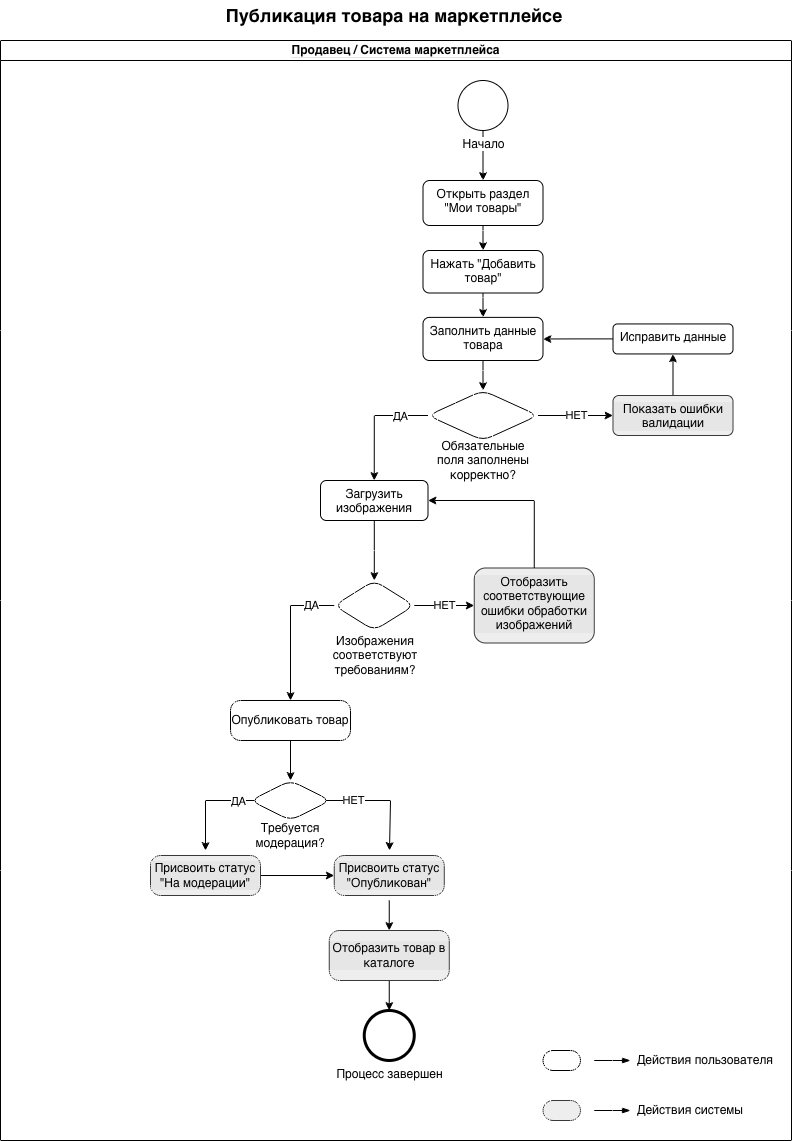

The diagram above was exported from draw.io. Its source (the exported page's mxGraphModel, read from the mxfile embedded in the PNG):
<mxGraphModel dx="1246" dy="1057" grid="1" gridSize="10" guides="1" tooltips="1" connect="1" arrows="1" fold="1" page="1" pageScale="1" pageWidth="827" pageHeight="1169" math="0" shadow="0">
  <root>
    <mxCell id="0" />
    <mxCell id="1" parent="0" />
    <mxCell id="plEp3-RyEcBP9Mjcbi0H-2" parent="1" style="swimlane;startSize=20;whiteSpace=wrap;html=1;labelBackgroundColor=#E6E6E6;" value="&lt;span style=&quot;background-color: light-dark(rgb(255, 255, 255), rgb(39, 39, 39));&quot;&gt;Продавец / Система маркетплейса&lt;/span&gt;" vertex="1">
      <mxGeometry height="1100" width="791" x="11" y="50" as="geometry" />
    </mxCell>
    <mxCell id="plEp3-RyEcBP9Mjcbi0H-6" edge="1" parent="plEp3-RyEcBP9Mjcbi0H-2" source="plEp3-RyEcBP9Mjcbi0H-4" style="edgeStyle=orthogonalEdgeStyle;rounded=0;orthogonalLoop=1;jettySize=auto;html=1;" target="plEp3-RyEcBP9Mjcbi0H-5" value="">
      <mxGeometry relative="1" as="geometry" />
    </mxCell>
    <mxCell id="plEp3-RyEcBP9Mjcbi0H-4" parent="plEp3-RyEcBP9Mjcbi0H-2" style="points=[[0.145,0.145,0],[0.5,0,0],[0.855,0.145,0],[1,0.5,0],[0.855,0.855,0],[0.5,1,0],[0.145,0.855,0],[0,0.5,0]];shape=mxgraph.bpmn.event;html=1;verticalLabelPosition=bottom;labelBackgroundColor=#ffffff;verticalAlign=top;align=center;perimeter=ellipsePerimeter;outlineConnect=0;aspect=fixed;outline=standard;symbol=general;" value="Начало" vertex="1">
      <mxGeometry height="50" width="50" x="457.5" y="40" as="geometry" />
    </mxCell>
    <mxCell id="plEp3-RyEcBP9Mjcbi0H-8" edge="1" parent="plEp3-RyEcBP9Mjcbi0H-2" source="plEp3-RyEcBP9Mjcbi0H-5" style="edgeStyle=orthogonalEdgeStyle;rounded=0;orthogonalLoop=1;jettySize=auto;html=1;" target="plEp3-RyEcBP9Mjcbi0H-7" value="">
      <mxGeometry relative="1" as="geometry" />
    </mxCell>
    <mxCell id="plEp3-RyEcBP9Mjcbi0H-5" parent="plEp3-RyEcBP9Mjcbi0H-2" style="rounded=1;whiteSpace=wrap;html=1;verticalAlign=top;labelBackgroundColor=#ffffff;" value="Открыть раздел &quot;Мои товары&quot;" vertex="1">
      <mxGeometry height="45" width="120" x="422.5" y="140" as="geometry" />
    </mxCell>
    <mxCell id="plEp3-RyEcBP9Mjcbi0H-10" edge="1" parent="plEp3-RyEcBP9Mjcbi0H-2" source="plEp3-RyEcBP9Mjcbi0H-7" style="edgeStyle=orthogonalEdgeStyle;rounded=0;orthogonalLoop=1;jettySize=auto;html=1;" target="plEp3-RyEcBP9Mjcbi0H-9" value="">
      <mxGeometry relative="1" as="geometry" />
    </mxCell>
    <mxCell id="plEp3-RyEcBP9Mjcbi0H-7" parent="plEp3-RyEcBP9Mjcbi0H-2" style="whiteSpace=wrap;html=1;verticalAlign=top;rounded=1;labelBackgroundColor=#ffffff;" value="Нажать &quot;Добавить товар&quot;" vertex="1">
      <mxGeometry height="42.5" width="120" x="422.5" y="210" as="geometry" />
    </mxCell>
    <mxCell id="plEp3-RyEcBP9Mjcbi0H-12" edge="1" parent="plEp3-RyEcBP9Mjcbi0H-2" source="plEp3-RyEcBP9Mjcbi0H-9" style="edgeStyle=orthogonalEdgeStyle;rounded=0;orthogonalLoop=1;jettySize=auto;html=1;" target="plEp3-RyEcBP9Mjcbi0H-11" value="">
      <mxGeometry relative="1" as="geometry" />
    </mxCell>
    <mxCell id="plEp3-RyEcBP9Mjcbi0H-9" parent="plEp3-RyEcBP9Mjcbi0H-2" style="whiteSpace=wrap;html=1;verticalAlign=top;rounded=1;labelBackgroundColor=#ffffff;" value="Заполнить данные товара" vertex="1">
      <mxGeometry height="43.12" width="120" x="422.5" y="276.88" as="geometry" />
    </mxCell>
    <mxCell id="plEp3-RyEcBP9Mjcbi0H-18" edge="1" parent="plEp3-RyEcBP9Mjcbi0H-2" source="plEp3-RyEcBP9Mjcbi0H-11" style="edgeStyle=orthogonalEdgeStyle;rounded=0;orthogonalLoop=1;jettySize=auto;html=1;" target="plEp3-RyEcBP9Mjcbi0H-17" value="НЕТ">
      <mxGeometry relative="1" as="geometry" />
    </mxCell>
    <mxCell id="plEp3-RyEcBP9Mjcbi0H-11" parent="plEp3-RyEcBP9Mjcbi0H-2" style="rhombus;whiteSpace=wrap;html=1;verticalAlign=top;rounded=1;labelBackgroundColor=#ffffff;" value="&lt;div&gt;&lt;br&gt;&lt;/div&gt;&lt;div&gt;&lt;br&gt;&lt;/div&gt;&lt;div&gt;&lt;br&gt;&lt;/div&gt;" vertex="1">
      <mxGeometry height="50" width="110" x="427.5" y="350" as="geometry" />
    </mxCell>
    <mxCell id="plEp3-RyEcBP9Mjcbi0H-13" parent="plEp3-RyEcBP9Mjcbi0H-2" style="text;html=1;whiteSpace=wrap;strokeColor=none;fillColor=none;align=center;verticalAlign=middle;rounded=0;" value="Обязательные поля заполнены корректно?" vertex="1">
      <mxGeometry height="40" width="110" x="427.5" y="400" as="geometry" />
    </mxCell>
    <mxCell id="plEp3-RyEcBP9Mjcbi0H-23" edge="1" parent="plEp3-RyEcBP9Mjcbi0H-2" source="plEp3-RyEcBP9Mjcbi0H-14" style="edgeStyle=orthogonalEdgeStyle;rounded=0;orthogonalLoop=1;jettySize=auto;html=1;" target="plEp3-RyEcBP9Mjcbi0H-22" value="">
      <mxGeometry relative="1" as="geometry" />
    </mxCell>
    <mxCell id="plEp3-RyEcBP9Mjcbi0H-14" parent="plEp3-RyEcBP9Mjcbi0H-2" style="whiteSpace=wrap;html=1;verticalAlign=top;rounded=1;labelBackgroundColor=#ffffff;" value="Загрузить изображения" vertex="1">
      <mxGeometry height="40" width="107.5" x="320" y="440" as="geometry" />
    </mxCell>
    <mxCell id="plEp3-RyEcBP9Mjcbi0H-15" edge="1" parent="plEp3-RyEcBP9Mjcbi0H-2" source="plEp3-RyEcBP9Mjcbi0H-11" style="edgeStyle=orthogonalEdgeStyle;rounded=0;orthogonalLoop=1;jettySize=auto;html=1;entryX=0.5;entryY=0;entryDx=0;entryDy=0;exitX=0;exitY=0.5;exitDx=0;exitDy=0;" target="plEp3-RyEcBP9Mjcbi0H-14" value="">
      <mxGeometry relative="1" as="geometry" />
    </mxCell>
    <mxCell id="plEp3-RyEcBP9Mjcbi0H-16" connectable="0" parent="plEp3-RyEcBP9Mjcbi0H-15" style="edgeLabel;html=1;align=center;verticalAlign=middle;resizable=0;points=[];" value="ДА" vertex="1">
      <mxGeometry relative="1" x="-0.2222" y="-1" as="geometry">
        <mxPoint x="18" y="1" as="offset" />
      </mxGeometry>
    </mxCell>
    <mxCell id="plEp3-RyEcBP9Mjcbi0H-20" edge="1" parent="plEp3-RyEcBP9Mjcbi0H-2" source="plEp3-RyEcBP9Mjcbi0H-17" style="edgeStyle=orthogonalEdgeStyle;rounded=0;orthogonalLoop=1;jettySize=auto;html=1;" target="plEp3-RyEcBP9Mjcbi0H-19" value="">
      <mxGeometry relative="1" as="geometry" />
    </mxCell>
    <mxCell id="plEp3-RyEcBP9Mjcbi0H-17" parent="plEp3-RyEcBP9Mjcbi0H-2" style="whiteSpace=wrap;html=1;verticalAlign=top;rounded=1;labelBackgroundColor=#E6E6E6;fillColor=#eeeeee;strokeColor=#36393d;" value="Показать ошибки валидации" vertex="1">
      <mxGeometry height="40" width="120" x="612.5" y="355" as="geometry" />
    </mxCell>
    <mxCell id="plEp3-RyEcBP9Mjcbi0H-21" edge="1" parent="plEp3-RyEcBP9Mjcbi0H-2" source="plEp3-RyEcBP9Mjcbi0H-19" style="edgeStyle=orthogonalEdgeStyle;rounded=0;orthogonalLoop=1;jettySize=auto;html=1;" target="plEp3-RyEcBP9Mjcbi0H-9" value="">
      <mxGeometry relative="1" as="geometry" />
    </mxCell>
    <mxCell id="plEp3-RyEcBP9Mjcbi0H-19" parent="plEp3-RyEcBP9Mjcbi0H-2" style="whiteSpace=wrap;html=1;verticalAlign=top;rounded=1;labelBackgroundColor=#ffffff;" value="Исправить данные" vertex="1">
      <mxGeometry height="30" width="120" x="612.5" y="283.44" as="geometry" />
    </mxCell>
    <mxCell id="plEp3-RyEcBP9Mjcbi0H-22" parent="plEp3-RyEcBP9Mjcbi0H-2" style="rhombus;whiteSpace=wrap;html=1;verticalAlign=top;rounded=1;labelBackgroundColor=#ffffff;" value="" vertex="1">
      <mxGeometry height="50" width="80" x="333.75" y="540" as="geometry" />
    </mxCell>
    <mxCell id="plEp3-RyEcBP9Mjcbi0H-24" parent="plEp3-RyEcBP9Mjcbi0H-2" style="text;html=1;whiteSpace=wrap;strokeColor=none;fillColor=none;align=center;verticalAlign=middle;rounded=0;" value="Изображения соответствуют требованиям?" vertex="1">
      <mxGeometry height="50" width="110" x="320" y="590" as="geometry" />
    </mxCell>
    <mxCell id="plEp3-RyEcBP9Mjcbi0H-25" parent="plEp3-RyEcBP9Mjcbi0H-2" style="whiteSpace=wrap;html=1;verticalAlign=top;rounded=1;labelBackgroundColor=#E6E6E6;fillColor=#eeeeee;strokeColor=#36393d;" value="Отобразить соответствующие ошибки обработки изображений" vertex="1">
      <mxGeometry height="75" width="120" x="473.75" y="527.5" as="geometry" />
    </mxCell>
    <mxCell id="plEp3-RyEcBP9Mjcbi0H-27" edge="1" parent="plEp3-RyEcBP9Mjcbi0H-2" source="plEp3-RyEcBP9Mjcbi0H-25" style="edgeStyle=orthogonalEdgeStyle;rounded=0;orthogonalLoop=1;jettySize=auto;html=1;entryX=1;entryY=0.5;entryDx=0;entryDy=0;exitX=0.5;exitY=0;exitDx=0;exitDy=0;" target="plEp3-RyEcBP9Mjcbi0H-14" value="">
      <mxGeometry relative="1" as="geometry">
        <mxPoint x="534" y="520" as="sourcePoint" />
        <mxPoint x="533.7142857142858" y="482.5" as="targetPoint" />
      </mxGeometry>
    </mxCell>
    <mxCell id="plEp3-RyEcBP9Mjcbi0H-32" edge="1" parent="plEp3-RyEcBP9Mjcbi0H-2" source="plEp3-RyEcBP9Mjcbi0H-22" style="edgeStyle=orthogonalEdgeStyle;rounded=0;orthogonalLoop=1;jettySize=auto;html=1;exitX=1;exitY=0.5;exitDx=0;exitDy=0;entryX=0;entryY=0.5;entryDx=0;entryDy=0;" target="plEp3-RyEcBP9Mjcbi0H-25" value="НЕТ">
      <mxGeometry relative="1" as="geometry">
        <mxPoint x="410" y="560" as="sourcePoint" />
        <mxPoint x="485" y="560" as="targetPoint" />
      </mxGeometry>
    </mxCell>
    <mxCell id="plEp3-RyEcBP9Mjcbi0H-33" edge="1" parent="plEp3-RyEcBP9Mjcbi0H-2" source="plEp3-RyEcBP9Mjcbi0H-22" style="edgeStyle=orthogonalEdgeStyle;rounded=0;orthogonalLoop=1;jettySize=auto;html=1;exitX=0;exitY=0.5;exitDx=0;exitDy=0;entryX=0.5;entryY=0;entryDx=0;entryDy=0;entryPerimeter=0;" target="plEp3-RyEcBP9Mjcbi0H-35" value="">
      <mxGeometry relative="1" as="geometry">
        <mxPoint x="344" y="560" as="sourcePoint" />
        <mxPoint x="290" y="680" as="targetPoint" />
      </mxGeometry>
    </mxCell>
    <mxCell id="plEp3-RyEcBP9Mjcbi0H-34" connectable="0" parent="plEp3-RyEcBP9Mjcbi0H-33" style="edgeLabel;html=1;align=center;verticalAlign=middle;resizable=0;points=[];" value="ДА" vertex="1">
      <mxGeometry relative="1" x="-0.2222" y="-1" as="geometry">
        <mxPoint x="21" y="-11" as="offset" />
      </mxGeometry>
    </mxCell>
    <mxCell id="plEp3-RyEcBP9Mjcbi0H-37" edge="1" parent="plEp3-RyEcBP9Mjcbi0H-2" source="plEp3-RyEcBP9Mjcbi0H-35" style="edgeStyle=orthogonalEdgeStyle;rounded=0;orthogonalLoop=1;jettySize=auto;html=1;" value="">
      <mxGeometry relative="1" as="geometry">
        <mxPoint x="290" y="740" as="targetPoint" />
      </mxGeometry>
    </mxCell>
    <mxCell id="plEp3-RyEcBP9Mjcbi0H-35" parent="plEp3-RyEcBP9Mjcbi0H-2" style="points=[[0.25,0,0],[0.5,0,0],[0.75,0,0],[1,0.25,0],[1,0.5,0],[1,0.75,0],[0.75,1,0],[0.5,1,0],[0.25,1,0],[0,0.75,0],[0,0.5,0],[0,0.25,0]];shape=mxgraph.bpmn.task2;whiteSpace=wrap;rectStyle=rounded;size=10;html=1;container=1;expand=0;collapsible=0;taskMarker=abstract;" value="Опубликовать товар" vertex="1">
      <mxGeometry height="40" width="120" x="230" y="660" as="geometry" />
    </mxCell>
    <mxCell id="plEp3-RyEcBP9Mjcbi0H-38" parent="plEp3-RyEcBP9Mjcbi0H-2" style="text;html=1;whiteSpace=wrap;strokeColor=none;fillColor=none;align=center;verticalAlign=middle;rounded=0;" value="Требуется модерация?" vertex="1">
      <mxGeometry height="30" width="80" x="250" y="780" as="geometry" />
    </mxCell>
    <mxCell id="plEp3-RyEcBP9Mjcbi0H-39" parent="plEp3-RyEcBP9Mjcbi0H-2" style="rhombus;whiteSpace=wrap;html=1;verticalAlign=top;rounded=1;labelBackgroundColor=#ffffff;" value="" vertex="1">
      <mxGeometry height="40" width="80" x="250" y="740" as="geometry" />
    </mxCell>
    <mxCell id="plEp3-RyEcBP9Mjcbi0H-40" edge="1" parent="plEp3-RyEcBP9Mjcbi0H-2" style="edgeStyle=orthogonalEdgeStyle;rounded=0;orthogonalLoop=1;jettySize=auto;html=1;exitX=0;exitY=0.5;exitDx=0;exitDy=0;" value="">
      <mxGeometry relative="1" as="geometry">
        <mxPoint x="254" y="760" as="sourcePoint" />
        <mxPoint x="205" y="810" as="targetPoint" />
      </mxGeometry>
    </mxCell>
    <mxCell id="plEp3-RyEcBP9Mjcbi0H-41" connectable="0" parent="plEp3-RyEcBP9Mjcbi0H-40" style="edgeLabel;html=1;align=center;verticalAlign=middle;resizable=0;points=[];" value="ДА" vertex="1">
      <mxGeometry relative="1" x="-0.2222" y="-1" as="geometry">
        <mxPoint x="22" y="1" as="offset" />
      </mxGeometry>
    </mxCell>
    <mxCell id="plEp3-RyEcBP9Mjcbi0H-44" edge="1" parent="plEp3-RyEcBP9Mjcbi0H-2" source="plEp3-RyEcBP9Mjcbi0H-57" style="edgeStyle=orthogonalEdgeStyle;rounded=0;orthogonalLoop=1;jettySize=auto;html=1;entryX=0;entryY=0.5;entryDx=0;entryDy=0;entryPerimeter=0;exitX=1;exitY=0.5;exitDx=0;exitDy=0;exitPerimeter=0;" target="plEp3-RyEcBP9Mjcbi0H-58" value="">
      <mxGeometry relative="1" as="geometry">
        <mxPoint x="229.99999999999977" y="835" as="sourcePoint" />
        <mxPoint x="363.7499999999998" y="835" as="targetPoint" />
      </mxGeometry>
    </mxCell>
    <mxCell id="plEp3-RyEcBP9Mjcbi0H-42" edge="1" parent="plEp3-RyEcBP9Mjcbi0H-2" source="plEp3-RyEcBP9Mjcbi0H-39" style="edgeStyle=orthogonalEdgeStyle;rounded=0;orthogonalLoop=1;jettySize=auto;html=1;exitX=0.945;exitY=0.5;exitDx=0;exitDy=0;exitPerimeter=0;" value="НЕТ">
      <mxGeometry relative="1" x="-0.524" as="geometry">
        <mxPoint as="offset" />
        <Array as="points">
          <mxPoint x="390" y="760" />
        </Array>
        <mxPoint x="330" y="750" as="sourcePoint" />
        <mxPoint x="389" y="810" as="targetPoint" />
      </mxGeometry>
    </mxCell>
    <mxCell id="plEp3-RyEcBP9Mjcbi0H-54" edge="1" parent="plEp3-RyEcBP9Mjcbi0H-2" style="edgeStyle=orthogonalEdgeStyle;rounded=0;orthogonalLoop=1;jettySize=auto;html=1;exitX=0.5;exitY=1;exitDx=0;exitDy=0;exitPerimeter=0;entryX=0.5;entryY=0;entryDx=0;entryDy=0;entryPerimeter=0;" target="plEp3-RyEcBP9Mjcbi0H-59">
      <mxGeometry relative="1" as="geometry">
        <mxPoint x="388.7499999999998" y="860" as="sourcePoint" />
        <mxPoint x="388.7499999999998" y="920" as="targetPoint" />
      </mxGeometry>
    </mxCell>
    <mxCell id="plEp3-RyEcBP9Mjcbi0H-55" parent="plEp3-RyEcBP9Mjcbi0H-2" style="points=[[0.145,0.145,0],[0.5,0,0],[0.855,0.145,0],[1,0.5,0],[0.855,0.855,0],[0.5,1,0],[0.145,0.855,0],[0,0.5,0]];shape=mxgraph.bpmn.event;html=1;verticalLabelPosition=bottom;labelBackgroundColor=#ffffff;verticalAlign=top;align=center;perimeter=ellipsePerimeter;outlineConnect=0;aspect=fixed;outline=end;symbol=terminate2;" value="Процесс завершен" vertex="1">
      <mxGeometry height="50" width="50" x="363.75" y="970" as="geometry" />
    </mxCell>
    <mxCell id="plEp3-RyEcBP9Mjcbi0H-56" edge="1" parent="plEp3-RyEcBP9Mjcbi0H-2" style="edgeStyle=orthogonalEdgeStyle;rounded=0;orthogonalLoop=1;jettySize=auto;html=1;exitX=0.5;exitY=1;exitDx=0;exitDy=0;exitPerimeter=0;entryX=0.5;entryY=0;entryDx=0;entryDy=0;entryPerimeter=0;" target="plEp3-RyEcBP9Mjcbi0H-55">
      <mxGeometry relative="1" as="geometry">
        <mxPoint x="388.7499999999998" y="940" as="sourcePoint" />
      </mxGeometry>
    </mxCell>
    <mxCell id="plEp3-RyEcBP9Mjcbi0H-57" parent="plEp3-RyEcBP9Mjcbi0H-2" style="points=[[0.25,0,0],[0.5,0,0],[0.75,0,0],[1,0.25,0],[1,0.5,0],[1,0.75,0],[0.75,1,0],[0.5,1,0],[0.25,1,0],[0,0.75,0],[0,0.5,0],[0,0.25,0]];shape=mxgraph.bpmn.task2;whiteSpace=wrap;rectStyle=rounded;size=10;html=1;container=1;expand=0;collapsible=0;taskMarker=abstract;fillColor=#eeeeee;strokeColor=#36393d;labelBackgroundColor=#E6E6E6;" value="Присвоить статус &quot;На модерации&quot;" vertex="1">
      <mxGeometry height="40" width="110" x="150" y="815" as="geometry" />
    </mxCell>
    <mxCell id="plEp3-RyEcBP9Mjcbi0H-58" parent="plEp3-RyEcBP9Mjcbi0H-2" style="points=[[0.25,0,0],[0.5,0,0],[0.75,0,0],[1,0.25,0],[1,0.5,0],[1,0.75,0],[0.75,1,0],[0.5,1,0],[0.25,1,0],[0,0.75,0],[0,0.5,0],[0,0.25,0]];shape=mxgraph.bpmn.task2;whiteSpace=wrap;rectStyle=rounded;size=10;html=1;container=1;expand=0;collapsible=0;taskMarker=abstract;fillColor=#eeeeee;strokeColor=#36393d;labelBackgroundColor=#E6E6E6;" value="Присвоить статус &quot;Опубликован&quot;" vertex="1">
      <mxGeometry height="40" width="110" x="333.75" y="815" as="geometry" />
    </mxCell>
    <mxCell id="plEp3-RyEcBP9Mjcbi0H-59" parent="plEp3-RyEcBP9Mjcbi0H-2" style="points=[[0.25,0,0],[0.5,0,0],[0.75,0,0],[1,0.25,0],[1,0.5,0],[1,0.75,0],[0.75,1,0],[0.5,1,0],[0.25,1,0],[0,0.75,0],[0,0.5,0],[0,0.25,0]];shape=mxgraph.bpmn.task2;whiteSpace=wrap;rectStyle=rounded;size=10;html=1;container=1;expand=0;collapsible=0;taskMarker=abstract;fillColor=#eeeeee;strokeColor=#36393d;labelBackgroundColor=#E6E6E6;" value="Отобразить товар в каталоге" vertex="1">
      <mxGeometry height="50" width="120" x="328.75" y="890" as="geometry" />
    </mxCell>
    <mxCell id="plEp3-RyEcBP9Mjcbi0H-60" parent="plEp3-RyEcBP9Mjcbi0H-2" style="points=[[0.25,0,0],[0.5,0,0],[0.75,0,0],[1,0.25,0],[1,0.5,0],[1,0.75,0],[0.75,1,0],[0.5,1,0],[0.25,1,0],[0,0.75,0],[0,0.5,0],[0,0.25,0]];shape=mxgraph.bpmn.task2;whiteSpace=wrap;rectStyle=rounded;size=10;html=1;container=1;expand=0;collapsible=0;taskMarker=abstract;" value="" vertex="1">
      <mxGeometry height="20" width="37.5" x="542.5" y="1010" as="geometry" />
    </mxCell>
    <mxCell id="plEp3-RyEcBP9Mjcbi0H-62" parent="plEp3-RyEcBP9Mjcbi0H-2" style="points=[[0.25,0,0],[0.5,0,0],[0.75,0,0],[1,0.25,0],[1,0.5,0],[1,0.75,0],[0.75,1,0],[0.5,1,0],[0.25,1,0],[0,0.75,0],[0,0.5,0],[0,0.25,0]];shape=mxgraph.bpmn.task2;whiteSpace=wrap;rectStyle=rounded;size=10;html=1;container=1;expand=0;collapsible=0;taskMarker=abstract;fillColor=#eeeeee;strokeColor=#36393d;" value="" vertex="1">
      <mxGeometry height="20" width="37.5" x="542.5" y="1060" as="geometry" />
    </mxCell>
    <mxCell id="plEp3-RyEcBP9Mjcbi0H-63" edge="1" parent="plEp3-RyEcBP9Mjcbi0H-2" style="edgeStyle=elbowEdgeStyle;fontSize=12;html=1;endArrow=blockThin;endFill=1;rounded=0;" value="">
      <mxGeometry relative="1" width="160" as="geometry">
        <mxPoint x="593.75" y="1020" as="sourcePoint" />
        <mxPoint x="630" y="1020" as="targetPoint" />
      </mxGeometry>
    </mxCell>
    <mxCell id="plEp3-RyEcBP9Mjcbi0H-64" edge="1" parent="plEp3-RyEcBP9Mjcbi0H-2" style="edgeStyle=elbowEdgeStyle;fontSize=12;html=1;endArrow=blockThin;endFill=1;rounded=0;" value="">
      <mxGeometry relative="1" width="160" as="geometry">
        <mxPoint x="593.75" y="1070" as="sourcePoint" />
        <mxPoint x="630" y="1070" as="targetPoint" />
      </mxGeometry>
    </mxCell>
    <mxCell id="plEp3-RyEcBP9Mjcbi0H-65" parent="plEp3-RyEcBP9Mjcbi0H-2" style="text;html=1;whiteSpace=wrap;strokeColor=none;fillColor=none;align=center;verticalAlign=middle;rounded=0;" value="Действия пользователя" vertex="1">
      <mxGeometry height="30" width="170" x="620" y="1005" as="geometry" />
    </mxCell>
    <mxCell id="plEp3-RyEcBP9Mjcbi0H-66" parent="plEp3-RyEcBP9Mjcbi0H-2" style="text;html=1;whiteSpace=wrap;strokeColor=none;fillColor=none;align=center;verticalAlign=middle;rounded=0;" value="Действия системы" vertex="1">
      <mxGeometry height="30" width="120" x="630" y="1055" as="geometry" />
    </mxCell>
    <mxCell id="plEp3-RyEcBP9Mjcbi0H-3" parent="1" style="text;html=1;strokeColor=none;fillColor=none;align=center;verticalAlign=middle;whiteSpace=wrap;rounded=0;" value="&lt;b&gt;&lt;font style=&quot;font-size: 18px;&quot;&gt;Публикация товара на маркетплейсе&lt;/font&gt;&lt;/b&gt;" vertex="1">
      <mxGeometry height="30" width="370" x="220" y="10" as="geometry" />
    </mxCell>
  </root>
</mxGraphModel>